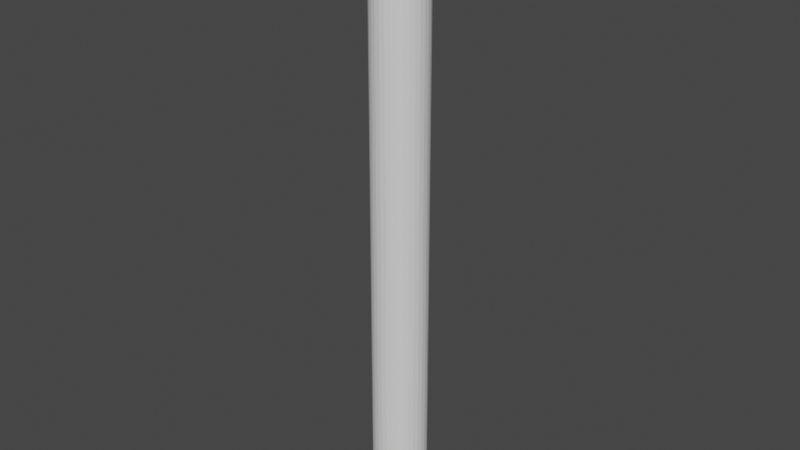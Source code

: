 # Source: spoke_corner_flat.blend  (saved by Blender 2.80.75; exported with 4.5.12 LTS)
import bpy
from mathutils import Matrix  # noqa: F401  (used for matrix-valued properties, if any)

bpy.ops.wm.read_factory_settings(use_empty=True)
scene = bpy.context.scene
scene.name = 'Scene'

# ---- collections
col_collection = bpy.data.collections.new('Collection'); scene.collection.children.link(col_collection)

# ---- world
world_world = bpy.data.worlds.new('World'); scene.world = world_world
world_world.use_nodes = True; world_world.node_tree.nodes.clear()
_N = world_world.node_tree.nodes; _L = world_world.node_tree.links
n0 = _N.new('ShaderNodeOutputWorld'); n0.name = 'World Output'; n0.location = (300, 300)
n1 = _N.new('ShaderNodeBackground'); n1.name = 'Background'; n1.location = (10, 300)
n1.inputs[0].default_value = (0.05088, 0.05088, 0.05088, 1.0)
_L.new(n1.outputs[0], n0.inputs[0])
n0.is_active_output = True
world_world.color = (0.05088, 0.05088, 0.05088)
world_world.use_sun_shadow = False
world_world.sun_shadow_jitter_overblur = 0.0

# ---- meshes
me_sphere = bpy.data.meshes.new('Sphere')
me_sphere.from_pydata([(9.617e-07, 0.4831, -4.467), (0.09426, 0.4739, -4.467), (0.1794, 0.4332, 5.123), (0.1849, 0.4464, -4.467), (0.2684, 0.4017, -4.467), (0.3416, 0.3416, -4.467), (0.4017, 0.2684, -4.467), (0.4464, 0.1849, -4.467), (0.4599, 0.09148, 5.123), (0.4739, 0.09426, -4.467), (0.4831, -8.484e-08, -4.467), (0.4739, -0.09426, -4.467), (0.4464, -0.1849, -4.467), (0.4017, -0.2684, -4.467), (0.3416, -0.3416, -4.467), (0.2684, -0.4017, -4.467), (0.1849, -0.4464, -4.467), (0.09426, -0.4739, -4.467), (-7.499e-08, -0.4831, -4.467), (-0.09426, -0.4739, -4.467), (-0.1849, -0.4464, -4.467), (-0.2684, -0.4017, -4.467), (-0.3416, -0.3416, -4.467), (-0.4017, -0.2684, -4.467), (-0.4332, -0.1794, 5.123), (-0.4464, -0.1849, -4.467), (-0.4739, -0.09426, -4.467), (-0.4831, -1.622e-07, -4.467), (-0.4739, 0.09426, -4.467), (-0.4464, 0.1849, -4.467), (-0.4017, 0.2684, -4.467), (-0.3416, 0.3416, -4.467), (-0.2684, 0.4017, -4.467), (-0.1849, 0.4464, -4.467), (-0.09425, 0.4739, -4.467), (8.414e-07, 0.4689, 5.123), (0.2605, -0.3899, 5.123), (-0.3316, -0.3316, 5.123), (0.4689, 1.636e-07, 5.123), (0.3899, -0.2605, 5.123), (-0.2605, 0.3899, 5.123), (-0.09148, -0.4599, 5.123), (0.09148, -0.4599, 5.123), (0.1794, -0.4332, 5.123), (-0.4599, 0.09148, 5.123), (0.3899, 0.2605, 5.123), (0.09148, 0.4599, 5.123), (0.3316, 0.3316, 5.123), (0.4332, 0.1794, 5.123), (0.4332, -0.1794, 5.123), (0.3316, -0.3316, 5.123), (-0.3899, 0.2605, 5.123), (-0.3899, -0.2605, 5.123), (-0.3316, 0.3316, 5.123), (-0.1794, -0.4332, 5.123), (-0.2605, -0.3899, 5.123), (-0.1794, 0.4332, 5.123), (-0.4332, 0.1794, 5.123), (0.2605, 0.3899, 5.123), (0.4599, -0.09148, 5.123), (-0.4599, -0.09148, 5.123), (-0.4689, 1.51e-07, 5.123), (-8.401e-08, -0.4689, 5.123), (-0.09148, 0.4599, 5.123), (0.007125, 0.4689, 5.205), (0.09721, 0.4599, 5.189), (0.1838, 0.4332, 5.174), (0.2637, 0.3899, 5.16), (0.3337, 0.3316, 5.147), (0.3911, 0.2605, 5.137), (0.4338, 0.1794, 5.13), (0.46, 0.09148, 5.125), (0.46, -0.09148, 5.125), (0.4338, -0.1794, 5.13), (0.3911, -0.2605, 5.137), (0.3337, -0.3316, 5.147), (0.2637, -0.3899, 5.16), (0.1838, -0.4332, 5.174), (0.09721, -0.4599, 5.189), (0.007124, -0.4689, 5.205), (-0.08297, -0.4599, 5.221), (-0.1696, -0.4332, 5.236), (-0.2494, -0.3899, 5.25), (-0.3194, -0.3316, 5.262), (-0.3768, -0.2605, 5.273), (-0.4195, -0.1794, 5.28), (-0.4458, -0.09148, 5.285), (-0.4547, 1.291e-07, 5.286), (-0.4458, 0.09148, 5.285), (-0.4195, 0.1794, 5.28), (-0.3768, 0.2605, 5.273), (-0.3194, 0.3316, 5.262), (-0.2494, 0.3899, 5.25), (-0.1696, 0.4332, 5.236), (-0.08297, 0.4599, 5.221), (0.02828, 0.4689, 5.284), (0.1142, 0.4599, 5.253), (0.1969, 0.4332, 5.222), (0.2731, 0.3899, 5.195), (0.3399, 0.3316, 5.17), (0.3947, 0.2605, 5.15), (0.4354, 0.1794, 5.136), (0.4604, 0.09148, 5.127), (0.4604, -0.09148, 5.127), (0.4354, -0.1794, 5.136), (0.3947, -0.2605, 5.15), (0.3399, -0.3316, 5.17), (0.2731, -0.3899, 5.195), (0.1969, -0.4332, 5.222), (0.1142, -0.4599, 5.253), (0.02828, -0.4689, 5.284), (-0.05768, -0.4599, 5.315), (-0.1403, -0.4332, 5.345), (-0.2165, -0.3899, 5.373), (-0.2833, -0.3316, 5.397), (-0.3381, -0.2605, 5.417), (-0.3788, -0.1794, 5.432), (-0.4039, -0.09148, 5.441), (-0.4124, 1.079e-07, 5.444), (-0.4039, 0.09148, 5.441), (-0.3788, 0.1794, 5.432), (-0.3381, 0.2605, 5.417), (-0.2833, 0.3316, 5.397), (-0.2165, 0.3899, 5.373), (-0.1403, 0.4332, 5.345), (-0.05768, 0.4599, 5.315), (0.06282, 0.4689, 5.358), (0.142, 0.4599, 5.312), (0.2182, 0.4332, 5.268), (0.2884, 0.3899, 5.228), (0.35, 0.3316, 5.192), (0.4005, 0.2605, 5.163), (0.438, 0.1794, 5.141), (0.4611, 0.09148, 5.128), (0.4611, -0.09148, 5.128), (0.438, -0.1794, 5.141), (0.4005, -0.2605, 5.163), (0.35, -0.3316, 5.192), (0.2884, -0.3899, 5.228), (0.2182, -0.4332, 5.268), (0.142, -0.4599, 5.312), (0.06282, -0.4689, 5.358), (-0.0164, -0.4599, 5.404), (-0.09258, -0.4332, 5.448), (-0.1628, -0.3899, 5.488), (-0.2243, -0.3316, 5.524), (-0.2748, -0.2605, 5.553), (-0.3124, -0.1794, 5.575), (-0.3355, -0.09148, 5.588), (-0.3433, 8.803e-08, 5.592), (-0.3355, 0.09148, 5.588), (-0.3124, 0.1794, 5.575), (-0.2748, 0.2605, 5.553), (-0.2243, 0.3316, 5.524), (-0.1628, 0.3899, 5.488), (-0.09258, 0.4332, 5.448), (-0.0164, 0.4599, 5.404), (0.1097, 0.4689, 5.425), (0.1798, 0.4599, 5.366), (0.2472, 0.4332, 5.31), (0.3093, 0.3899, 5.257), (0.3637, 0.3316, 5.212), (0.4084, 0.2605, 5.174), (0.4416, 0.1794, 5.146), (0.462, 0.09148, 5.129), (0.462, -0.09148, 5.129), (0.4416, -0.1794, 5.146), (0.4084, -0.2605, 5.174), (0.3637, -0.3316, 5.212), (0.3093, -0.3899, 5.257), (0.2472, -0.4332, 5.31), (0.1798, -0.4599, 5.366), (0.1097, -0.4689, 5.425), (0.03963, -0.4599, 5.484), (-0.02776, -0.4332, 5.54), (-0.08986, -0.3899, 5.592), (-0.1443, -0.3316, 5.638), (-0.189, -0.2605, 5.675), (-0.2222, -0.1794, 5.703), (-0.2426, -0.09148, 5.72), (-0.2495, 7.003e-08, 5.726), (-0.2426, 0.09148, 5.72), (-0.2222, 0.1794, 5.703), (-0.189, 0.2605, 5.675), (-0.1443, 0.3316, 5.638), (-0.08986, 0.3899, 5.592), (-0.02776, 0.4332, 5.54), (0.03963, 0.4599, 5.484), (0.1675, 0.4689, 5.483), (0.2263, 0.4599, 5.413), (0.2828, 0.4332, 5.345), (0.335, 0.3899, 5.283), (0.3806, 0.3316, 5.229), (0.4181, 0.2605, 5.184), (0.446, 0.1794, 5.151), (0.4631, 0.09148, 5.13), (0.4631, -0.09148, 5.13), (0.446, -0.1794, 5.151), (0.4181, -0.2605, 5.184), (0.3806, -0.3316, 5.229), (0.335, -0.3899, 5.283), (0.2828, -0.4332, 5.345), (0.2263, -0.4599, 5.413), (0.1675, -0.4689, 5.483), (0.1087, -0.4599, 5.553), (0.05216, -0.4332, 5.62), (4.631e-05, -0.3899, 5.682), (-0.04563, -0.3316, 5.737), (-0.08311, -0.2605, 5.781), (-0.111, -0.1794, 5.815), (-0.1281, -0.09148, 5.835), (-0.1339, 5.45e-08, 5.842), (-0.1281, 0.09148, 5.835), (-0.111, 0.1794, 5.815), (-0.08311, 0.2605, 5.781), (-0.04563, 0.3316, 5.737), (4.685e-05, 0.3899, 5.682), (0.05216, 0.4332, 5.62), (0.1087, 0.4599, 5.553), (0.2345, 0.4689, 5.53), (0.2802, 0.4599, 5.45), (0.3242, 0.4332, 5.374), (0.3647, 0.3899, 5.304), (0.4002, 0.3316, 5.242), (0.4294, 0.2605, 5.192), (0.4511, 0.1794, 5.154), (0.4644, 0.09148, 5.131), (0.4644, -0.09148, 5.131), (0.4511, -0.1794, 5.154), (0.4294, -0.2605, 5.192), (0.4002, -0.3316, 5.242), (0.3647, -0.3899, 5.304), (0.3242, -0.4332, 5.374), (0.2802, -0.4599, 5.45), (0.2345, -0.4689, 5.53), (0.1887, -0.4599, 5.609), (0.1447, -0.4332, 5.685), (0.1042, -0.3899, 5.755), (0.06867, -0.3316, 5.817), (0.03951, -0.2605, 5.867), (0.01785, -0.1794, 5.905), (0.004506, -0.09148, 5.928), (1.013e-06, 4.19e-08, 5.936), (0.004506, 0.09148, 5.928), (0.01785, 0.1794, 5.905), (0.03951, 0.2605, 5.867), (0.06867, 0.3316, 5.817), (0.1042, 0.3899, 5.755), (0.1447, 0.4332, 5.685), (0.1887, 0.4599, 5.609), (0.3085, 0.4689, 5.564), (0.3398, 0.4599, 5.478), (0.3699, 0.4332, 5.395), (0.3976, 0.3899, 5.319), (0.4219, 0.3316, 5.253), (0.4419, 0.2605, 5.198), (0.4567, 0.1794, 5.157), (0.4658, 0.09148, 5.132), (0.4658, -0.09148, 5.132), (0.4567, -0.1794, 5.157), (0.4419, -0.2605, 5.198), (0.4219, -0.3316, 5.253), (0.3976, -0.3899, 5.319), (0.3699, -0.4332, 5.395), (0.3398, -0.4599, 5.478), (0.3085, -0.4689, 5.564), (0.2772, -0.4599, 5.65), (0.2472, -0.4332, 5.733), (0.2194, -0.3899, 5.809), (0.1951, -0.3316, 5.876), (0.1752, -0.2605, 5.93), (0.1604, -0.1794, 5.971), (0.1512, -0.09148, 5.996), (0.1482, 3.262e-08, 6.005), (0.1512, 0.09148, 5.996), (0.1604, 0.1794, 5.971), (0.1752, 0.2605, 5.93), (0.1951, 0.3316, 5.876), (0.2194, 0.3899, 5.809), (0.2472, 0.4332, 5.733), (0.2772, 0.4599, 5.65), (0.3875, 0.4689, 5.585), (0.4034, 0.4599, 5.495), (0.4186, 0.4332, 5.409), (0.4327, 0.3899, 5.329), (0.4451, 0.3316, 5.259), (0.4552, 0.2605, 5.201), (0.4627, 0.1794, 5.159), (0.4673, 0.09148, 5.132), (0.4673, -0.09148, 5.132), (0.4627, -0.1794, 5.159), (0.4552, -0.2605, 5.201), (0.4451, -0.3316, 5.259), (0.4327, -0.3899, 5.329), (0.4186, -0.4332, 5.409), (0.4034, -0.4599, 5.495), (0.3875, -0.4689, 5.585), (0.3716, -0.4599, 5.675), (0.3563, -0.4332, 5.762), (0.3422, -0.3899, 5.842), (0.3299, -0.3316, 5.912), (0.3198, -0.2605, 5.969), (0.3123, -0.1794, 6.012), (0.3076, -0.09148, 6.038), (0.3061, 2.694e-08, 6.047), (0.3076, 0.09148, 6.038), (0.3123, 0.1794, 6.012), (0.3198, 0.2605, 5.969), (0.3299, 0.3316, 5.912), (0.3422, 0.3899, 5.842), (0.3563, 0.4332, 5.762), (0.3716, 0.4599, 5.675), (0.4689, 0.4689, 5.592), (0.4689, 0.4332, 5.413), (0.4689, 0.3316, 5.261), (0.4689, 0.2605, 5.202), (0.4689, -0.09148, 5.132), (0.4689, -0.3316, 5.261), (0.4689, -0.4599, 5.684), (0.4689, -0.3899, 5.853), (0.4689, -0.3316, 5.924), (0.4689, -0.2605, 5.982), (0.4689, 0.09148, 6.052), (0.4689, 0.2605, 5.982), (0.4689, 0.3899, 5.853), (0.4689, 0.4599, 5.501), (0.4689, 0.3899, 5.332), (0.4689, 0.1794, 5.159), (0.4689, 0.09148, 5.132), (0.4689, -0.1794, 5.159), (0.4689, -0.2605, 5.202), (0.4689, -0.3899, 5.332), (0.4689, -0.4332, 5.413), (0.4689, -0.4599, 5.501), (0.4689, -0.4689, 5.592), (0.4689, -0.4332, 5.772), (0.4689, -0.1794, 6.026), (0.4689, -0.09148, 6.052), (0.4689, 2.502e-08, 6.061), (0.4689, 0.1794, 6.026), (0.4689, 0.3316, 5.924), (0.4689, 0.4332, 5.772), (0.4689, 0.4599, 5.684)], [], [(0, 35, 46, 1), (1, 46, 2, 3), (3, 2, 58, 4), (4, 58, 47, 5), (5, 47, 45, 6), (6, 45, 48, 7), (7, 48, 8, 9), (9, 8, 38, 10), (10, 38, 59, 11), (11, 59, 49, 12), (12, 49, 39, 13), (13, 39, 50, 14), (14, 50, 36, 15), (15, 36, 43, 16), (16, 43, 42, 17), (17, 42, 62, 18), (18, 62, 41, 19), (19, 41, 54, 20), (20, 54, 55, 21), (21, 55, 37, 22), (22, 37, 52, 23), (23, 52, 24, 25), (25, 24, 60, 26), (26, 60, 61, 27), (27, 61, 44, 28), (28, 44, 57, 29), (29, 57, 51, 30), (30, 51, 53, 31), (31, 53, 40, 32), (32, 40, 56, 33), (33, 56, 63, 34), (1, 3, 4, 5, 6, 7, 9, 10, 11, 12, 13, 14, 15, 16, 17, 18, 19, 20, 21, 22, 23, 25, 26, 27, 28, 29, 30, 31, 32, 33, 34, 0), (34, 63, 35, 0), (57, 89, 90, 51), (36, 76, 77, 43), (35, 64, 65, 46), (51, 90, 91, 53), (43, 77, 78, 42), (46, 65, 66, 2), (53, 91, 92, 40), (42, 78, 79, 62), (2, 66, 67, 58), (40, 92, 93, 56), (62, 79, 80, 41), (58, 67, 68, 47), (56, 93, 94, 63), (41, 80, 81, 54), (47, 68, 69, 45), (63, 94, 64, 35), (54, 81, 82, 55), (45, 69, 70, 48), (55, 82, 83, 37), (48, 70, 71, 8), (37, 83, 84, 52), (8, 71, 38), (52, 84, 85, 24), (38, 72, 59), (24, 85, 86, 60), (59, 72, 73, 49), (60, 86, 87, 61), (49, 73, 74, 39), (61, 87, 88, 44), (39, 74, 75, 50), (44, 88, 89, 57), (50, 75, 76, 36), (66, 97, 98, 67), (92, 123, 124, 93), (79, 110, 111, 80), (67, 98, 99, 68), (93, 124, 125, 94), (80, 111, 112, 81), (68, 99, 100, 69), (94, 125, 95, 64), (81, 112, 113, 82), (69, 100, 101, 70), (82, 113, 114, 83), (70, 101, 102, 71), (83, 114, 115, 84), (71, 102, 38), (84, 115, 116, 85), (38, 103, 72), (85, 116, 117, 86), (72, 103, 104, 73), (86, 117, 118, 87), (73, 104, 105, 74), (87, 118, 119, 88), (74, 105, 106, 75), (88, 119, 120, 89), (75, 106, 107, 76), (89, 120, 121, 90), (76, 107, 108, 77), (64, 95, 96, 65), (90, 121, 122, 91), (77, 108, 109, 78), (65, 96, 97, 66), (91, 122, 123, 92), (78, 109, 110, 79), (100, 131, 132, 101), (113, 144, 145, 114), (101, 132, 133, 102), (114, 145, 146, 115), (102, 133, 38), (115, 146, 147, 116), (38, 134, 103), (116, 147, 148, 117), (103, 134, 135, 104), (117, 148, 149, 118), (104, 135, 136, 105), (118, 149, 150, 119), (105, 136, 137, 106), (119, 150, 151, 120), (106, 137, 138, 107), (120, 151, 152, 121), (107, 138, 139, 108), (95, 126, 127, 96), (121, 152, 153, 122), (108, 139, 140, 109), (96, 127, 128, 97), (122, 153, 154, 123), (109, 140, 141, 110), (97, 128, 129, 98), (123, 154, 155, 124), (110, 141, 142, 111), (98, 129, 130, 99), (124, 155, 156, 125), (111, 142, 143, 112), (99, 130, 131, 100), (125, 156, 126, 95), (112, 143, 144, 113), (38, 165, 134), (147, 178, 179, 148), (134, 165, 166, 135), (148, 179, 180, 149), (135, 166, 167, 136), (149, 180, 181, 150), (136, 167, 168, 137), (150, 181, 182, 151), (137, 168, 169, 138), (151, 182, 183, 152), (138, 169, 170, 139), (126, 157, 158, 127), (152, 183, 184, 153), (139, 170, 171, 140), (127, 158, 159, 128), (153, 184, 185, 154), (140, 171, 172, 141), (128, 159, 160, 129), (154, 185, 186, 155), (141, 172, 173, 142), (129, 160, 161, 130), (155, 186, 187, 156), (142, 173, 174, 143), (130, 161, 162, 131), (156, 187, 157, 126), (143, 174, 175, 144), (131, 162, 163, 132), (144, 175, 176, 145), (132, 163, 164, 133), (145, 176, 177, 146), (133, 164, 38), (146, 177, 178, 147), (167, 198, 199, 168), (181, 212, 213, 182), (168, 199, 200, 169), (182, 213, 214, 183), (169, 200, 201, 170), (157, 188, 189, 158), (183, 214, 215, 184), (170, 201, 202, 171), (158, 189, 190, 159), (184, 215, 216, 185), (171, 202, 203, 172), (159, 190, 191, 160), (185, 216, 217, 186), (172, 203, 204, 173), (160, 191, 192, 161), (186, 217, 218, 187), (173, 204, 205, 174), (161, 192, 193, 162), (187, 218, 188, 157), (174, 205, 206, 175), (162, 193, 194, 163), (175, 206, 207, 176), (163, 194, 195, 164), (176, 207, 208, 177), (164, 195, 38), (177, 208, 209, 178), (38, 196, 165), (178, 209, 210, 179), (165, 196, 197, 166), (179, 210, 211, 180), (166, 197, 198, 167), (180, 211, 212, 181), (201, 232, 233, 202), (189, 220, 221, 190), (215, 246, 247, 216), (202, 233, 234, 203), (190, 221, 222, 191), (216, 247, 248, 217), (203, 234, 235, 204), (191, 222, 223, 192), (217, 248, 249, 218), (204, 235, 236, 205), (192, 223, 224, 193), (218, 249, 219, 188), (205, 236, 237, 206), (193, 224, 225, 194), (206, 237, 238, 207), (194, 225, 226, 195), (207, 238, 239, 208), (195, 226, 38), (208, 239, 240, 209), (38, 227, 196), (209, 240, 241, 210), (196, 227, 228, 197), (210, 241, 242, 211), (197, 228, 229, 198), (211, 242, 243, 212), (198, 229, 230, 199), (212, 243, 244, 213), (199, 230, 231, 200), (213, 244, 245, 214), (200, 231, 232, 201), (188, 219, 220, 189), (214, 245, 246, 215), (235, 266, 267, 236), (223, 254, 255, 224), (249, 280, 250, 219), (236, 267, 268, 237), (224, 255, 256, 225), (237, 268, 269, 238), (225, 256, 257, 226), (238, 269, 270, 239), (226, 257, 38), (239, 270, 271, 240), (38, 258, 227), (240, 271, 272, 241), (227, 258, 259, 228), (241, 272, 273, 242), (228, 259, 260, 229), (242, 273, 274, 243), (229, 260, 261, 230), (243, 274, 275, 244), (230, 261, 262, 231), (244, 275, 276, 245), (231, 262, 263, 232), (219, 250, 251, 220), (245, 276, 277, 246), (232, 263, 264, 233), (220, 251, 252, 221), (246, 277, 278, 247), (233, 264, 265, 234), (221, 252, 253, 222), (247, 278, 279, 248), (234, 265, 266, 235), (222, 253, 254, 223), (248, 279, 280, 249), (257, 288, 38), (269, 300, 301, 270), (38, 289, 258), (270, 301, 302, 271), (258, 289, 290, 259), (271, 302, 303, 272), (259, 290, 291, 260), (272, 303, 304, 273), (273, 304, 305, 274), (260, 291, 292, 261), (274, 305, 306, 275), (261, 292, 293, 262), (275, 306, 307, 276), (250, 281, 282, 251), (262, 293, 294, 263), (276, 307, 308, 277), (251, 282, 283, 252), (263, 294, 295, 264), (277, 308, 309, 278), (252, 283, 284, 253), (264, 295, 296, 265), (278, 309, 310, 279), (265, 296, 297, 266), (253, 284, 285, 254), (279, 310, 311, 280), (254, 285, 286, 255), (266, 297, 298, 267), (280, 311, 281, 250), (255, 286, 287, 256), (267, 298, 299, 268), (256, 287, 288, 257), (268, 299, 300, 269), (289, 316, 329, 290), (303, 337, 338, 304), (290, 329, 330, 291), (304, 338, 322, 305), (291, 330, 317, 292), (305, 322, 339, 306), (292, 317, 331, 293), (306, 339, 323, 307), (293, 331, 332, 294), (281, 312, 325, 282), (307, 323, 340, 308), (294, 332, 333, 295), (282, 325, 313, 283), (308, 340, 324, 309), (295, 333, 334, 296), (283, 313, 326, 284), (309, 324, 341, 310), (296, 334, 318, 297), (284, 326, 314, 285), (310, 341, 342, 311), (297, 318, 335, 298), (285, 314, 315, 286), (311, 342, 312, 281), (298, 335, 319, 299), (286, 315, 327, 287), (299, 319, 320, 300), (287, 327, 328, 288), (300, 320, 321, 301), (288, 328, 38), (301, 321, 336, 302), (38, 316, 289), (302, 336, 337, 303), (46, 35, 63, 56, 40, 53, 51, 57, 44, 61, 60, 24, 52, 37, 55, 54, 41, 62, 42, 43, 36, 50, 39, 49, 59, 38, 8, 48, 45, 47, 58, 2)])
_uv = me_sphere.uv_layers.new(name='UVMap')
_uv.uv.foreach_set('vector', [0.75, 0.5, 0.75, 0.5625, 0.7188, 0.5625, 0.7188, 0.5, 0.7188, 0.5, 0.7188, 0.5625, 0.6875, 0.5625, 0.6875, 0.5, 0.6875, 0.5, 0.6875, 0.5625, 0.6562, 0.5625, 0.6562, 0.5, 0.6562, 0.5, 0.6562, 0.5625, 0.625, 0.5625, 0.625, 0.5, 0.625, 0.5, 0.625, 0.5625, 0.5937, 0.5625, 0.5937, 0.5, 0.5937, 0.5, 0.5937, 0.5625, 0.5625, 0.5625, 0.5625, 0.5, 0.5625, 0.5, 0.5625, 0.5625, 0.5312, 0.5625, 0.5312, 0.5, 0.5312, 0.5, 0.5312, 0.5625, 0.5, 0.5625, 0.5, 0.5, 0.5, 0.5, 0.5, 0.5625, 0.4687, 0.5625, 0.4687, 0.5, 0.4687, 0.5, 0.4687, 0.5625, 0.4375, 0.5625, 0.4375, 0.5, 0.4375, 0.5, 0.4375, 0.5625, 0.4062, 0.5625, 0.4062, 0.5, 0.4062, 0.5, 0.4062, 0.5625, 0.375, 0.5625, 0.375, 0.5, 0.375, 0.5, 0.375, 0.5625, 0.3437, 0.5625, 0.3437, 0.5, 0.3437, 0.5, 0.3437, 0.5625, 0.3125, 0.5625, 0.3125, 0.5, 0.3125, 0.5, 0.3125, 0.5625, 0.2812, 0.5625, 0.2812, 0.5, 0.2812, 0.5, 0.2812, 0.5625, 0.25, 0.5625, 0.25, 0.5, 0.25, 0.5, 0.25, 0.5625, 0.2187, 0.5625, 0.2187, 0.5, 0.2187, 0.5, 0.2187, 0.5625, 0.1875, 0.5625, 0.1875, 0.5, 0.1875, 0.5, 0.1875, 0.5625, 0.1562, 0.5625, 0.1562, 0.5, 0.1562, 0.5, 0.1562, 0.5625, 0.125, 0.5625, 0.125, 0.5, 0.125, 0.5, 0.125, 0.5625, 0.09375, 0.5625, 0.09375, 0.5, 0.09375, 0.5, 0.09375, 0.5625, 0.0625, 0.5625, 0.0625, 0.5, 0.0625, 0.5, 0.0625, 0.5625, 0.03125, 0.5625, 0.03125, 0.5, 0.03125, 0.5, 0.03125, 0.5625, 0.0, 0.5625, 0.0, 0.5, 1.0, 0.5, 1.0, 0.5625, 0.9688, 0.5625, 0.9688, 0.5, 0.9688, 0.5, 0.9688, 0.5625, 0.9375, 0.5625, 0.9375, 0.5, 0.9375, 0.5, 0.9375, 0.5625, 0.9062, 0.5625, 0.9062, 0.5, 0.9062, 0.5, 0.9062, 0.5625, 0.875, 0.5625, 0.875, 0.5, 0.875, 0.5, 0.875, 0.5625, 0.8438, 0.5625, 0.8438, 0.5, 0.8438, 0.5, 0.8438, 0.5625, 0.8125, 0.5625, 0.8125, 0.5, 0.8125, 0.5, 0.8125, 0.5625, 0.7812, 0.5625, 0.7812, 0.5, 0.7188, 0.5, 0.6875, 0.5, 0.6562, 0.5, 0.625, 0.5, 0.5937, 0.5, 0.5625, 0.5, 0.5312, 0.5, 0.5, 0.5, 0.4687, 0.5, 0.4375, 0.5, 0.4062, 0.5, 0.375, 0.5, 0.3437, 0.5, 0.3125, 0.5, 0.2812, 0.5, 0.25, 0.5, 0.2187, 0.5, 0.1875, 0.5, 0.1562, 0.5, 0.125, 0.5, 0.09375, 0.5, 0.0625, 0.5, 0.03125, 0.5, 0.0, 0.5, 0.9688, 0.5, 0.9375, 0.5, 0.9062, 0.5, 0.875, 0.5, 0.8438, 0.5, 0.8125, 0.5, 0.7812, 0.5, 0.75, 0.5, 0.7812, 0.5, 0.7812, 0.5625, 0.75, 0.5625, 0.75, 0.5, 0.9375, 0.5625, 0.9375, 0.5625, 0.9062, 0.5625, 0.9062, 0.5625, 0.3437, 0.5625, 0.3437, 0.5625, 0.3125, 0.5625, 0.3125, 0.5625, 0.75, 0.5625, 0.75, 0.5625, 0.7188, 0.5625, 0.7188, 0.5625, 0.9062, 0.5625, 0.9062, 0.5625, 0.875, 0.5625, 0.875, 0.5625, 0.3125, 0.5625, 0.3125, 0.5625, 0.2812, 0.5625, 0.2812, 0.5625, 0.7188, 0.5625, 0.7188, 0.5625, 0.6875, 0.5625, 0.6875, 0.5625, 0.875, 0.5625, 0.875, 0.5625, 0.8438, 0.5625, 0.8438, 0.5625, 0.2812, 0.5625, 0.2812, 0.5625, 0.25, 0.5625, 0.25, 0.5625, 0.6875, 0.5625, 0.6875, 0.5625, 0.6562, 0.5625, 0.6562, 0.5625, 0.8438, 0.5625, 0.8438, 0.5625, 0.8125, 0.5625, 0.8125, 0.5625, 0.25, 0.5625, 0.25, 0.5625, 0.2187, 0.5625, 0.2187, 0.5625, 0.6562, 0.5625, 0.6562, 0.5625, 0.625, 0.5625, 0.625, 0.5625, 0.8125, 0.5625, 0.8125, 0.5625, 0.7812, 0.5625, 0.7812, 0.5625, 0.2187, 0.5625, 0.2187, 0.5625, 0.1875, 0.5625, 0.1875, 0.5625, 0.625, 0.5625, 0.625, 0.5625, 0.5937, 0.5625, 0.5937, 0.5625, 0.7812, 0.5625, 0.7812, 0.5625, 0.75, 0.5625, 0.75, 0.5625, 0.1875, 0.5625, 0.1875, 0.5625, 0.1562, 0.5625, 0.1562, 0.5625, 0.5937, 0.5625, 0.5937, 0.5625, 0.5625, 0.5625, 0.5625, 0.5625, 0.1562, 0.5625, 0.1562, 0.5625, 0.125, 0.5625, 0.125, 0.5625, 0.5625, 0.5625, 0.5625, 0.5625, 0.5312, 0.5625, 0.5312, 0.5625, 0.125, 0.5625, 0.125, 0.5625, 0.09375, 0.5625, 0.09375, 0.5625, 0.5312, 0.5625, 0.5312, 0.5625, 0.5, 0.5625, 0.09375, 0.5625, 0.09375, 0.5625, 0.0625, 0.5625, 0.0625, 0.5625, 0.5, 0.5625, 0.4687, 0.5625, 0.4687, 0.5625, 0.0625, 0.5625, 0.0625, 0.5625, 0.03125, 0.5625, 0.03125, 0.5625, 0.4687, 0.5625, 0.4687, 0.5625, 0.4375, 0.5625, 0.4375, 0.5625, 0.03125, 0.5625, 0.03125, 0.5625, 0.0, 0.5625, 0.0, 0.5625, 0.4375, 0.5625, 0.4375, 0.5625, 0.4062, 0.5625, 0.4062, 0.5625, 1.0, 0.5625, 1.0, 0.5625, 0.9688, 0.5625, 0.9688, 0.5625, 0.4062, 0.5625, 0.4062, 0.5625, 0.375, 0.5625, 0.375, 0.5625, 0.9688, 0.5625, 0.9688, 0.5625, 0.9375, 0.5625, 0.9375, 0.5625, 0.375, 0.5625, 0.375, 0.5625, 0.3437, 0.5625, 0.3437, 0.5625, 0.6875, 0.5625, 0.6875, 0.5625, 0.6562, 0.5625, 0.6562, 0.5625, 0.8438, 0.5625, 0.8438, 0.5625, 0.8125, 0.5625, 0.8125, 0.5625, 0.25, 0.5625, 0.25, 0.5625, 0.2187, 0.5625, 0.2187, 0.5625, 0.6562, 0.5625, 0.6562, 0.5625, 0.625, 0.5625, 0.625, 0.5625, 0.8125, 0.5625, 0.8125, 0.5625, 0.7812, 0.5625, 0.7812, 0.5625, 0.2187, 0.5625, 0.2187, 0.5625, 0.1875, 0.5625, 0.1875, 0.5625, 0.625, 0.5625, 0.625, 0.5625, 0.5937, 0.5625, 0.5937, 0.5625, 0.7812, 0.5625, 0.7812, 0.5625, 0.75, 0.5625, 0.75, 0.5625, 0.1875, 0.5625, 0.1875, 0.5625, 0.1562, 0.5625, 0.1562, 0.5625, 0.5937, 0.5625, 0.5937, 0.5625, 0.5625, 0.5625, 0.5625, 0.5625, 0.1562, 0.5625, 0.1562, 0.5625, 0.125, 0.5625, 0.125, 0.5625, 0.5625, 0.5625, 0.5625, 0.5625, 0.5312, 0.5625, 0.5312, 0.5625, 0.125, 0.5625, 0.125, 0.5625, 0.09375, 0.5625, 0.09375, 0.5625, 0.5312, 0.5625, 0.5312, 0.5625, 0.5, 0.5625, 0.09375, 0.5625, 0.09375, 0.5625, 0.0625, 0.5625, 0.0625, 0.5625, 0.5, 0.5625, 0.4687, 0.5625, 0.4687, 0.5625, 0.0625, 0.5625, 0.0625, 0.5625, 0.03125, 0.5625, 0.03125, 0.5625, 0.4687, 0.5625, 0.4687, 0.5625, 0.4375, 0.5625, 0.4375, 0.5625, 0.03125, 0.5625, 0.03125, 0.5625, 0.0, 0.5625, 0.0, 0.5625, 0.4375, 0.5625, 0.4375, 0.5625, 0.4062, 0.5625, 0.4062, 0.5625, 1.0, 0.5625, 1.0, 0.5625, 0.9688, 0.5625, 0.9688, 0.5625, 0.4062, 0.5625, 0.4062, 0.5625, 0.375, 0.5625, 0.375, 0.5625, 0.9688, 0.5625, 0.9688, 0.5625, 0.9375, 0.5625, 0.9375, 0.5625, 0.375, 0.5625, 0.375, 0.5625, 0.3437, 0.5625, 0.3437, 0.5625, 0.9375, 0.5625, 0.9375, 0.5625, 0.9062, 0.5625, 0.9062, 0.5625, 0.3437, 0.5625, 0.3437, 0.5625, 0.3125, 0.5625, 0.3125, 0.5625, 0.75, 0.5625, 0.75, 0.5625, 0.7188, 0.5625, 0.7188, 0.5625, 0.9062, 0.5625, 0.9062, 0.5625, 0.875, 0.5625, 0.875, 0.5625, 0.3125, 0.5625, 0.3125, 0.5625, 0.2812, 0.5625, 0.2812, 0.5625, 0.7188, 0.5625, 0.7188, 0.5625, 0.6875, 0.5625, 0.6875, 0.5625, 0.875, 0.5625, 0.875, 0.5625, 0.8438, 0.5625, 0.8438, 0.5625, 0.2812, 0.5625, 0.2812, 0.5625, 0.25, 0.5625, 0.25, 0.5625, 0.5937, 0.5625, 0.5937, 0.5625, 0.5625, 0.5625, 0.5625, 0.5625, 0.1562, 0.5625, 0.1562, 0.5625, 0.125, 0.5625, 0.125, 0.5625, 0.5625, 0.5625, 0.5625, 0.5625, 0.5312, 0.5625, 0.5312, 0.5625, 0.125, 0.5625, 0.125, 0.5625, 0.09375, 0.5625, 0.09375, 0.5625, 0.5312, 0.5625, 0.5312, 0.5625, 0.5, 0.5625, 0.09375, 0.5625, 0.09375, 0.5625, 0.0625, 0.5625, 0.0625, 0.5625, 0.5, 0.5625, 0.4687, 0.5625, 0.4687, 0.5625, 0.0625, 0.5625, 0.0625, 0.5625, 0.03125, 0.5625, 0.03125, 0.5625, 0.4687, 0.5625, 0.4687, 0.5625, 0.4375, 0.5625, 0.4375, 0.5625, 0.03125, 0.5625, 0.03125, 0.5625, 0.0, 0.5625, 0.0, 0.5625, 0.4375, 0.5625, 0.4375, 0.5625, 0.4062, 0.5625, 0.4062, 0.5625, 1.0, 0.5625, 1.0, 0.5625, 0.9688, 0.5625, 0.9688, 0.5625, 0.4062, 0.5625, 0.4062, 0.5625, 0.375, 0.5625, 0.375, 0.5625, 0.9688, 0.5625, 0.9688, 0.5625, 0.9375, 0.5625, 0.9375, 0.5625, 0.375, 0.5625, 0.375, 0.5625, 0.3437, 0.5625, 0.3437, 0.5625, 0.9375, 0.5625, 0.9375, 0.5625, 0.9062, 0.5625, 0.9062, 0.5625, 0.3437, 0.5625, 0.3437, 0.5625, 0.3125, 0.5625, 0.3125, 0.5625, 0.75, 0.5625, 0.75, 0.5625, 0.7188, 0.5625, 0.7188, 0.5625, 0.9062, 0.5625, 0.9062, 0.5625, 0.875, 0.5625, 0.875, 0.5625, 0.3125, 0.5625, 0.3125, 0.5625, 0.2812, 0.5625, 0.2812, 0.5625, 0.7188, 0.5625, 0.7188, 0.5625, 0.6875, 0.5625, 0.6875, 0.5625, 0.875, 0.5625, 0.875, 0.5625, 0.8438, 0.5625, 0.8438, 0.5625, 0.2812, 0.5625, 0.2812, 0.5625, 0.25, 0.5625, 0.25, 0.5625, 0.6875, 0.5625, 0.6875, 0.5625, 0.6562, 0.5625, 0.6562, 0.5625, 0.8438, 0.5625, 0.8438, 0.5625, 0.8125, 0.5625, 0.8125, 0.5625, 0.25, 0.5625, 0.25, 0.5625, 0.2187, 0.5625, 0.2187, 0.5625, 0.6562, 0.5625, 0.6562, 0.5625, 0.625, 0.5625, 0.625, 0.5625, 0.8125, 0.5625, 0.8125, 0.5625, 0.7812, 0.5625, 0.7812, 0.5625, 0.2187, 0.5625, 0.2187, 0.5625, 0.1875, 0.5625, 0.1875, 0.5625, 0.625, 0.5625, 0.625, 0.5625, 0.5937, 0.5625, 0.5937, 0.5625, 0.7812, 0.5625, 0.7812, 0.5625, 0.75, 0.5625, 0.75, 0.5625, 0.1875, 0.5625, 0.1875, 0.5625, 0.1562, 0.5625, 0.1562, 0.5625, 0.5, 0.5625, 0.4687, 0.5625, 0.4687, 0.5625, 0.0625, 0.5625, 0.0625, 0.5625, 0.03125, 0.5625, 0.03125, 0.5625, 0.4687, 0.5625, 0.4687, 0.5625, 0.4375, 0.5625, 0.4375, 0.5625, 0.03125, 0.5625, 0.03125, 0.5625, 0.0, 0.5625, 0.0, 0.5625, 0.4375, 0.5625, 0.4375, 0.5625, 0.4062, 0.5625, 0.4062, 0.5625, 1.0, 0.5625, 1.0, 0.5625, 0.9688, 0.5625, 0.9688, 0.5625, 0.4062, 0.5625, 0.4062, 0.5625, 0.375, 0.5625, 0.375, 0.5625, 0.9688, 0.5625, 0.9688, 0.5625, 0.9375, 0.5625, 0.9375, 0.5625, 0.375, 0.5625, 0.375, 0.5625, 0.3437, 0.5625, 0.3437, 0.5625, 0.9375, 0.5625, 0.9375, 0.5625, 0.9062, 0.5625, 0.9062, 0.5625, 0.3437, 0.5625, 0.3437, 0.5625, 0.3125, 0.5625, 0.3125, 0.5625, 0.75, 0.5625, 0.75, 0.5625, 0.7188, 0.5625, 0.7188, 0.5625, 0.9062, 0.5625, 0.9062, 0.5625, 0.875, 0.5625, 0.875, 0.5625, 0.3125, 0.5625, 0.3125, 0.5625, 0.2812, 0.5625, 0.2812, 0.5625, 0.7188, 0.5625, 0.7188, 0.5625, 0.6875, 0.5625, 0.6875, 0.5625, 0.875, 0.5625, 0.875, 0.5625, 0.8438, 0.5625, 0.8438, 0.5625, 0.2812, 0.5625, 0.2812, 0.5625, 0.25, 0.5625, 0.25, 0.5625, 0.6875, 0.5625, 0.6875, 0.5625, 0.6562, 0.5625, 0.6562, 0.5625, 0.8438, 0.5625, 0.8438, 0.5625, 0.8125, 0.5625, 0.8125, 0.5625, 0.25, 0.5625, 0.25, 0.5625, 0.2187, 0.5625, 0.2187, 0.5625, 0.6562, 0.5625, 0.6562, 0.5625, 0.625, 0.5625, 0.625, 0.5625, 0.8125, 0.5625, 0.8125, 0.5625, 0.7812, 0.5625, 0.7812, 0.5625, 0.2187, 0.5625, 0.2187, 0.5625, 0.1875, 0.5625, 0.1875, 0.5625, 0.625, 0.5625, 0.625, 0.5625, 0.5937, 0.5625, 0.5937, 0.5625, 0.7812, 0.5625, 0.7812, 0.5625, 0.75, 0.5625, 0.75, 0.5625, 0.1875, 0.5625, 0.1875, 0.5625, 0.1562, 0.5625, 0.1562, 0.5625, 0.5937, 0.5625, 0.5937, 0.5625, 0.5625, 0.5625, 0.5625, 0.5625, 0.1562, 0.5625, 0.1562, 0.5625, 0.125, 0.5625, 0.125, 0.5625, 0.5625, 0.5625, 0.5625, 0.5625, 0.5312, 0.5625, 0.5312, 0.5625, 0.125, 0.5625, 0.125, 0.5625, 0.09375, 0.5625, 0.09375, 0.5625, 0.5312, 0.5625, 0.5312, 0.5625, 0.5, 0.5625, 0.09375, 0.5625, 0.09375, 0.5625, 0.0625, 0.5625, 0.0625, 0.5625, 0.4062, 0.5625, 0.4062, 0.5625, 0.375, 0.5625, 0.375, 0.5625, 0.9688, 0.5625, 0.9688, 0.5625, 0.9375, 0.5625, 0.9375, 0.5625, 0.375, 0.5625, 0.375, 0.5625, 0.3437, 0.5625, 0.3437, 0.5625, 0.9375, 0.5625, 0.9375, 0.5625, 0.9062, 0.5625, 0.9062, 0.5625, 0.3437, 0.5625, 0.3437, 0.5625, 0.3125, 0.5625, 0.3125, 0.5625, 0.75, 0.5625, 0.75, 0.5625, 0.7188, 0.5625, 0.7188, 0.5625, 0.9062, 0.5625, 0.9062, 0.5625, 0.875, 0.5625, 0.875, 0.5625, 0.3125, 0.5625, 0.3125, 0.5625, 0.2812, 0.5625, 0.2812, 0.5625, 0.7188, 0.5625, 0.7188, 0.5625, 0.6875, 0.5625, 0.6875, 0.5625, 0.875, 0.5625, 0.875, 0.5625, 0.8438, 0.5625, 0.8438, 0.5625, 0.2812, 0.5625, 0.2812, 0.5625, 0.25, 0.5625, 0.25, 0.5625, 0.6875, 0.5625, 0.6875, 0.5625, 0.6562, 0.5625, 0.6562, 0.5625, 0.8438, 0.5625, 0.8438, 0.5625, 0.8125, 0.5625, 0.8125, 0.5625, 0.25, 0.5625, 0.25, 0.5625, 0.2187, 0.5625, 0.2187, 0.5625, 0.6562, 0.5625, 0.6562, 0.5625, 0.625, 0.5625, 0.625, 0.5625, 0.8125, 0.5625, 0.8125, 0.5625, 0.7812, 0.5625, 0.7812, 0.5625, 0.2187, 0.5625, 0.2187, 0.5625, 0.1875, 0.5625, 0.1875, 0.5625, 0.625, 0.5625, 0.625, 0.5625, 0.5937, 0.5625, 0.5937, 0.5625, 0.7812, 0.5625, 0.7812, 0.5625, 0.75, 0.5625, 0.75, 0.5625, 0.1875, 0.5625, 0.1875, 0.5625, 0.1562, 0.5625, 0.1562, 0.5625, 0.5937, 0.5625, 0.5937, 0.5625, 0.5625, 0.5625, 0.5625, 0.5625, 0.1562, 0.5625, 0.1562, 0.5625, 0.125, 0.5625, 0.125, 0.5625, 0.5625, 0.5625, 0.5625, 0.5625, 0.5312, 0.5625, 0.5312, 0.5625, 0.125, 0.5625, 0.125, 0.5625, 0.09375, 0.5625, 0.09375, 0.5625, 0.5312, 0.5625, 0.5312, 0.5625, 0.5, 0.5625, 0.09375, 0.5625, 0.09375, 0.5625, 0.0625, 0.5625, 0.0625, 0.5625, 0.5, 0.5625, 0.4687, 0.5625, 0.4687, 0.5625, 0.0625, 0.5625, 0.0625, 0.5625, 0.03125, 0.5625, 0.03125, 0.5625, 0.4687, 0.5625, 0.4687, 0.5625, 0.4375, 0.5625, 0.4375, 0.5625, 0.03125, 0.5625, 0.03125, 0.5625, 0.0, 0.5625, 0.0, 0.5625, 0.4375, 0.5625, 0.4375, 0.5625, 0.4062, 0.5625, 0.4062, 0.5625, 1.0, 0.5625, 1.0, 0.5625, 0.9688, 0.5625, 0.9688, 0.5625, 0.3125, 0.5625, 0.3125, 0.5625, 0.2812, 0.5625, 0.2812, 0.5625, 0.7188, 0.5625, 0.7188, 0.5625, 0.6875, 0.5625, 0.6875, 0.5625, 0.875, 0.5625, 0.875, 0.5625, 0.8438, 0.5625, 0.8438, 0.5625, 0.2812, 0.5625, 0.2812, 0.5625, 0.25, 0.5625, 0.25, 0.5625, 0.6875, 0.5625, 0.6875, 0.5625, 0.6562, 0.5625, 0.6562, 0.5625, 0.8438, 0.5625, 0.8438, 0.5625, 0.8125, 0.5625, 0.8125, 0.5625, 0.25, 0.5625, 0.25, 0.5625, 0.2187, 0.5625, 0.2187, 0.5625, 0.6562, 0.5625, 0.6562, 0.5625, 0.625, 0.5625, 0.625, 0.5625, 0.8125, 0.5625, 0.8125, 0.5625, 0.7812, 0.5625, 0.7812, 0.5625, 0.2187, 0.5625, 0.2187, 0.5625, 0.1875, 0.5625, 0.1875, 0.5625, 0.625, 0.5625, 0.625, 0.5625, 0.5937, 0.5625, 0.5937, 0.5625, 0.7812, 0.5625, 0.7812, 0.5625, 0.75, 0.5625, 0.75, 0.5625, 0.1875, 0.5625, 0.1875, 0.5625, 0.1562, 0.5625, 0.1562, 0.5625, 0.5937, 0.5625, 0.5937, 0.5625, 0.5625, 0.5625, 0.5625, 0.5625, 0.1562, 0.5625, 0.1562, 0.5625, 0.125, 0.5625, 0.125, 0.5625, 0.5625, 0.5625, 0.5625, 0.5625, 0.5312, 0.5625, 0.5312, 0.5625, 0.125, 0.5625, 0.125, 0.5625, 0.09375, 0.5625, 0.09375, 0.5625, 0.5312, 0.5625, 0.5312, 0.5625, 0.5, 0.5625, 0.09375, 0.5625, 0.09375, 0.5625, 0.0625, 0.5625, 0.0625, 0.5625, 0.5, 0.5625, 0.4687, 0.5625, 0.4687, 0.5625, 0.0625, 0.5625, 0.0625, 0.5625, 0.03125, 0.5625, 0.03125, 0.5625, 0.4687, 0.5625, 0.4687, 0.5625, 0.4375, 0.5625, 0.4375, 0.5625, 0.03125, 0.5625, 0.03125, 0.5625, 0.0, 0.5625, 0.0, 0.5625, 0.4375, 0.5625, 0.4375, 0.5625, 0.4062, 0.5625, 0.4062, 0.5625, 1.0, 0.5625, 1.0, 0.5625, 0.9688, 0.5625, 0.9688, 0.5625, 0.4062, 0.5625, 0.4062, 0.5625, 0.375, 0.5625, 0.375, 0.5625, 0.9688, 0.5625, 0.9688, 0.5625, 0.9375, 0.5625, 0.9375, 0.5625, 0.375, 0.5625, 0.375, 0.5625, 0.3437, 0.5625, 0.3437, 0.5625, 0.9375, 0.5625, 0.9375, 0.5625, 0.9062, 0.5625, 0.9062, 0.5625, 0.3437, 0.5625, 0.3437, 0.5625, 0.3125, 0.5625, 0.3125, 0.5625, 0.75, 0.5625, 0.75, 0.5625, 0.7188, 0.5625, 0.7188, 0.5625, 0.9062, 0.5625, 0.9062, 0.5625, 0.875, 0.5625, 0.875, 0.5625, 0.2187, 0.5625, 0.2187, 0.5625, 0.1875, 0.5625, 0.1875, 0.5625, 0.625, 0.5625, 0.625, 0.5625, 0.5937, 0.5625, 0.5937, 0.5625, 0.7812, 0.5625, 0.7812, 0.5625, 0.75, 0.5625, 0.75, 0.5625, 0.1875, 0.5625, 0.1875, 0.5625, 0.1562, 0.5625, 0.1562, 0.5625, 0.5937, 0.5625, 0.5937, 0.5625, 0.5625, 0.5625, 0.5625, 0.5625, 0.1562, 0.5625, 0.1562, 0.5625, 0.125, 0.5625, 0.125, 0.5625, 0.5625, 0.5625, 0.5625, 0.5625, 0.5312, 0.5625, 0.5312, 0.5625, 0.125, 0.5625, 0.125, 0.5625, 0.09375, 0.5625, 0.09375, 0.5625, 0.5312, 0.5625, 0.5312, 0.5625, 0.5, 0.5625, 0.09375, 0.5625, 0.09375, 0.5625, 0.0625, 0.5625, 0.0625, 0.5625, 0.5, 0.5625, 0.4687, 0.5625, 0.4687, 0.5625, 0.0625, 0.5625, 0.0625, 0.5625, 0.03125, 0.5625, 0.03125, 0.5625, 0.4687, 0.5625, 0.4687, 0.5625, 0.4375, 0.5625, 0.4375, 0.5625, 0.03125, 0.5625, 0.03125, 0.5625, 0.0, 0.5625, 0.0, 0.5625, 0.4375, 0.5625, 0.4375, 0.5625, 0.4062, 0.5625, 0.4062, 0.5625, 1.0, 0.5625, 1.0, 0.5625, 0.9688, 0.5625, 0.9688, 0.5625, 0.4062, 0.5625, 0.4062, 0.5625, 0.375, 0.5625, 0.375, 0.5625, 0.9688, 0.5625, 0.9688, 0.5625, 0.9375, 0.5625, 0.9375, 0.5625, 0.375, 0.5625, 0.375, 0.5625, 0.3437, 0.5625, 0.3437, 0.5625, 0.9375, 0.5625, 0.9375, 0.5625, 0.9062, 0.5625, 0.9062, 0.5625, 0.3437, 0.5625, 0.3437, 0.5625, 0.3125, 0.5625, 0.3125, 0.5625, 0.75, 0.5625, 0.75, 0.5625, 0.7188, 0.5625, 0.7188, 0.5625, 0.9062, 0.5625, 0.9062, 0.5625, 0.875, 0.5625, 0.875, 0.5625, 0.3125, 0.5625, 0.3125, 0.5625, 0.2812, 0.5625, 0.2812, 0.5625, 0.7188, 0.5625, 0.7188, 0.5625, 0.6875, 0.5625, 0.6875, 0.5625, 0.875, 0.5625, 0.875, 0.5625, 0.8438, 0.5625, 0.8438, 0.5625, 0.2812, 0.5625, 0.2812, 0.5625, 0.25, 0.5625, 0.25, 0.5625, 0.6875, 0.5625, 0.6875, 0.5625, 0.6562, 0.5625, 0.6562, 0.5625, 0.8438, 0.5625, 0.8438, 0.5625, 0.8125, 0.5625, 0.8125, 0.5625, 0.25, 0.5625, 0.25, 0.5625, 0.2187, 0.5625, 0.2187, 0.5625, 0.6562, 0.5625, 0.6562, 0.5625, 0.625, 0.5625, 0.625, 0.5625, 0.8125, 0.5625, 0.8125, 0.5625, 0.7812, 0.5625, 0.7812, 0.5625, 0.5312, 0.5625, 0.5312, 0.5625, 0.5, 0.5625, 0.125, 0.5625, 0.125, 0.5625, 0.09375, 0.5625, 0.09375, 0.5625, 0.5, 0.5625, 0.4687, 0.5625, 0.4687, 0.5625, 0.09375, 0.5625, 0.09375, 0.5625, 0.0625, 0.5625, 0.0625, 0.5625, 0.4687, 0.5625, 0.4687, 0.5625, 0.4375, 0.5625, 0.4375, 0.5625, 0.0625, 0.5625, 0.0625, 0.5625, 0.03125, 0.5625, 0.03125, 0.5625, 0.4375, 0.5625, 0.4375, 0.5625, 0.4062, 0.5625, 0.4062, 0.5625, 0.03125, 0.5625, 0.03125, 0.5625, 0.0, 0.5625, 0.0, 0.5625, 1.0, 0.5625, 1.0, 0.5625, 0.9688, 0.5625, 0.9688, 0.5625, 0.4062, 0.5625, 0.4062, 0.5625, 0.375, 0.5625, 0.375, 0.5625, 0.9688, 0.5625, 0.9688, 0.5625, 0.9375, 0.5625, 0.9375, 0.5625, 0.375, 0.5625, 0.375, 0.5625, 0.3437, 0.5625, 0.3437, 0.5625, 0.9375, 0.5625, 0.9375, 0.5625, 0.9062, 0.5625, 0.9062, 0.5625, 0.75, 0.5625, 0.75, 0.5625, 0.7188, 0.5625, 0.7188, 0.5625, 0.3437, 0.5625, 0.3437, 0.5625, 0.3125, 0.5625, 0.3125, 0.5625, 0.9062, 0.5625, 0.9062, 0.5625, 0.875, 0.5625, 0.875, 0.5625, 0.7188, 0.5625, 0.7188, 0.5625, 0.6875, 0.5625, 0.6875, 0.5625, 0.3125, 0.5625, 0.3125, 0.5625, 0.2812, 0.5625, 0.2812, 0.5625, 0.875, 0.5625, 0.875, 0.5625, 0.8438, 0.5625, 0.8438, 0.5625, 0.6875, 0.5625, 0.6875, 0.5625, 0.6562, 0.5625, 0.6562, 0.5625, 0.2812, 0.5625, 0.2812, 0.5625, 0.25, 0.5625, 0.25, 0.5625, 0.8438, 0.5625, 0.8438, 0.5625, 0.8125, 0.5625, 0.8125, 0.5625, 0.25, 0.5625, 0.25, 0.5625, 0.2187, 0.5625, 0.2187, 0.5625, 0.6562, 0.5625, 0.6562, 0.5625, 0.625, 0.5625, 0.625, 0.5625, 0.8125, 0.5625, 0.8125, 0.5625, 0.7812, 0.5625, 0.7812, 0.5625, 0.625, 0.5625, 0.625, 0.5625, 0.5937, 0.5625, 0.5937, 0.5625, 0.2187, 0.5625, 0.2187, 0.5625, 0.1875, 0.5625, 0.1875, 0.5625, 0.7812, 0.5625, 0.7812, 0.5625, 0.75, 0.5625, 0.75, 0.5625, 0.5937, 0.5625, 0.5937, 0.5625, 0.5625, 0.5625, 0.5625, 0.5625, 0.1875, 0.5625, 0.1875, 0.5625, 0.1562, 0.5625, 0.1562, 0.5625, 0.5625, 0.5625, 0.5625, 0.5625, 0.5312, 0.5625, 0.5312, 0.5625, 0.1562, 0.5625, 0.1562, 0.5625, 0.125, 0.5625, 0.125, 0.5625, 0.4687, 0.5625, 0.4687, 0.5625, 0.4375, 0.5625, 0.4375, 0.5625, 0.03125, 0.5625, 0.03125, 0.5625, 0.0, 0.5625, 0.0, 0.5625, 0.4375, 0.5625, 0.4375, 0.5625, 0.4062, 0.5625, 0.4062, 0.5625, 1.0, 0.5625, 1.0, 0.5625, 0.9688, 0.5625, 0.9688, 0.5625, 0.4062, 0.5625, 0.4062, 0.5625, 0.375, 0.5625, 0.375, 0.5625, 0.9688, 0.5625, 0.9688, 0.5625, 0.9375, 0.5625, 0.9375, 0.5625, 0.375, 0.5625, 0.375, 0.5625, 0.3437, 0.5625, 0.3437, 0.5625, 0.9375, 0.5625, 0.9375, 0.5625, 0.9062, 0.5625, 0.9062, 0.5625, 0.3437, 0.5625, 0.3437, 0.5625, 0.3125, 0.5625, 0.3125, 0.5625, 0.75, 0.5625, 0.75, 0.5625, 0.7188, 0.5625, 0.7188, 0.5625, 0.9062, 0.5625, 0.9062, 0.5625, 0.875, 0.5625, 0.875, 0.5625, 0.3125, 0.5625, 0.3125, 0.5625, 0.2812, 0.5625, 0.2812, 0.5625, 0.7188, 0.5625, 0.7188, 0.5625, 0.6875, 0.5625, 0.6875, 0.5625, 0.875, 0.5625, 0.875, 0.5625, 0.8438, 0.5625, 0.8438, 0.5625, 0.2812, 0.5625, 0.2812, 0.5625, 0.25, 0.5625, 0.25, 0.5625, 0.6875, 0.5625, 0.6875, 0.5625, 0.6562, 0.5625, 0.6562, 0.5625, 0.8438, 0.5625, 0.8438, 0.5625, 0.8125, 0.5625, 0.8125, 0.5625, 0.25, 0.5625, 0.25, 0.5625, 0.2187, 0.5625, 0.2187, 0.5625, 0.6562, 0.5625, 0.6562, 0.5625, 0.625, 0.5625, 0.625, 0.5625, 0.8125, 0.5625, 0.8125, 0.5625, 0.7812, 0.5625, 0.7812, 0.5625, 0.2187, 0.5625, 0.2187, 0.5625, 0.1875, 0.5625, 0.1875, 0.5625, 0.625, 0.5625, 0.625, 0.5625, 0.5937, 0.5625, 0.5937, 0.5625, 0.7812, 0.5625, 0.7812, 0.5625, 0.75, 0.5625, 0.75, 0.5625, 0.1875, 0.5625, 0.1875, 0.5625, 0.1562, 0.5625, 0.1562, 0.5625, 0.5937, 0.5625, 0.5937, 0.5625, 0.5625, 0.5625, 0.5625, 0.5625, 0.1562, 0.5625, 0.1562, 0.5625, 0.125, 0.5625, 0.125, 0.5625, 0.5625, 0.5625, 0.5625, 0.5625, 0.5312, 0.5625, 0.5312, 0.5625, 0.125, 0.5625, 0.125, 0.5625, 0.09375, 0.5625, 0.09375, 0.5625, 0.5312, 0.5625, 0.5312, 0.5625, 0.5, 0.5625, 0.09375, 0.5625, 0.09375, 0.5625, 0.0625, 0.5625, 0.0625, 0.5625, 0.5, 0.5625, 0.4687, 0.5625, 0.4687, 0.5625, 0.0625, 0.5625, 0.0625, 0.5625, 0.03125, 0.5625, 0.03125, 0.5625, 0.7188, 0.5625, 0.75, 0.5625, 0.7812, 0.5625, 0.8125, 0.5625, 0.8438, 0.5625, 0.875, 0.5625, 0.9062, 0.5625, 0.9375, 0.5625, 0.9688, 0.5625, 0.0, 0.5625, 0.03125, 0.5625, 0.0625, 0.5625, 0.09375, 0.5625, 0.125, 0.5625, 0.1562, 0.5625, 0.1875, 0.5625, 0.2187, 0.5625, 0.25, 0.5625, 0.2812, 0.5625, 0.3125, 0.5625, 0.3437, 0.5625, 0.375, 0.5625, 0.4062, 0.5625, 0.4375, 0.5625, 0.4687, 0.5625, 0.5, 0.5625, 0.5312, 0.5625, 0.5625, 0.5625, 0.5937, 0.5625, 0.625, 0.5625, 0.6562, 0.5625, 0.6875, 0.5625])
me_sphere.use_remesh_preserve_volume = False
me_sphere.use_remesh_preserve_attributes = False
me_sphere.use_mirror_vertex_groups = False
me_sphere.update()

# ---- objects
ob_spoke_corner_flat = bpy.data.objects.new('spoke_corner_flat', me_sphere)

# ---- transforms, parenting, visibility, modifiers, constraints
ob_spoke_corner_flat.location = (0.0, 0.0, -0.5881)
ob_spoke_corner_flat.scale = (0.9706, 0.9706, 1.0)
ob_spoke_corner_flat.lineart.crease_threshold = 0.0

# ---- collection membership
col_collection.objects.link(ob_spoke_corner_flat)

# ---- scene / render settings (as saved in the file)
scene.frame_start = 1; scene.frame_end = 250; scene.frame_set(1)
scene.render.engine = 'BLENDER_EEVEE_NEXT'
scene.cycles.use_denoising = False
scene.cycles.samples = 128
scene.cycles.sampling_pattern = 'TABULATED_SOBOL'
scene.cycles.use_adaptive_sampling = False
scene.cycles.use_light_tree = False
scene.view_settings.view_transform = 'Filmic'
bpy.context.view_layer.update()

# ---- added for rendering (the .blend has no active camera and no usable light): camera, sun
cam_auto = bpy.data.cameras.new('AutoCamera')
cam_auto.lens = 50.0
cam_auto.sensor_width = 36.0
cam_auto.clip_end = 1000.0
ob_auto_camera = bpy.data.objects.new('AutoCamera', cam_auto)
scene.collection.objects.link(ob_auto_camera)
ob_auto_camera.location = (9.81841, -11.7821, 8.06358)
ob_auto_camera.rotation_euler = (1.09748, -7.21219e-08, 0.694738)
scene.camera = ob_auto_camera
light_auto_sun = bpy.data.lights.new('AutoSun', 'SUN')
light_auto_sun.energy = 3.0
light_auto_sun.angle = 0.0523599
ob_auto_sun = bpy.data.objects.new('AutoSun', light_auto_sun)
scene.collection.objects.link(ob_auto_sun)
ob_auto_sun.rotation_euler = (0.872665, 0.174533, 0.523599)
bpy.context.view_layer.update()
